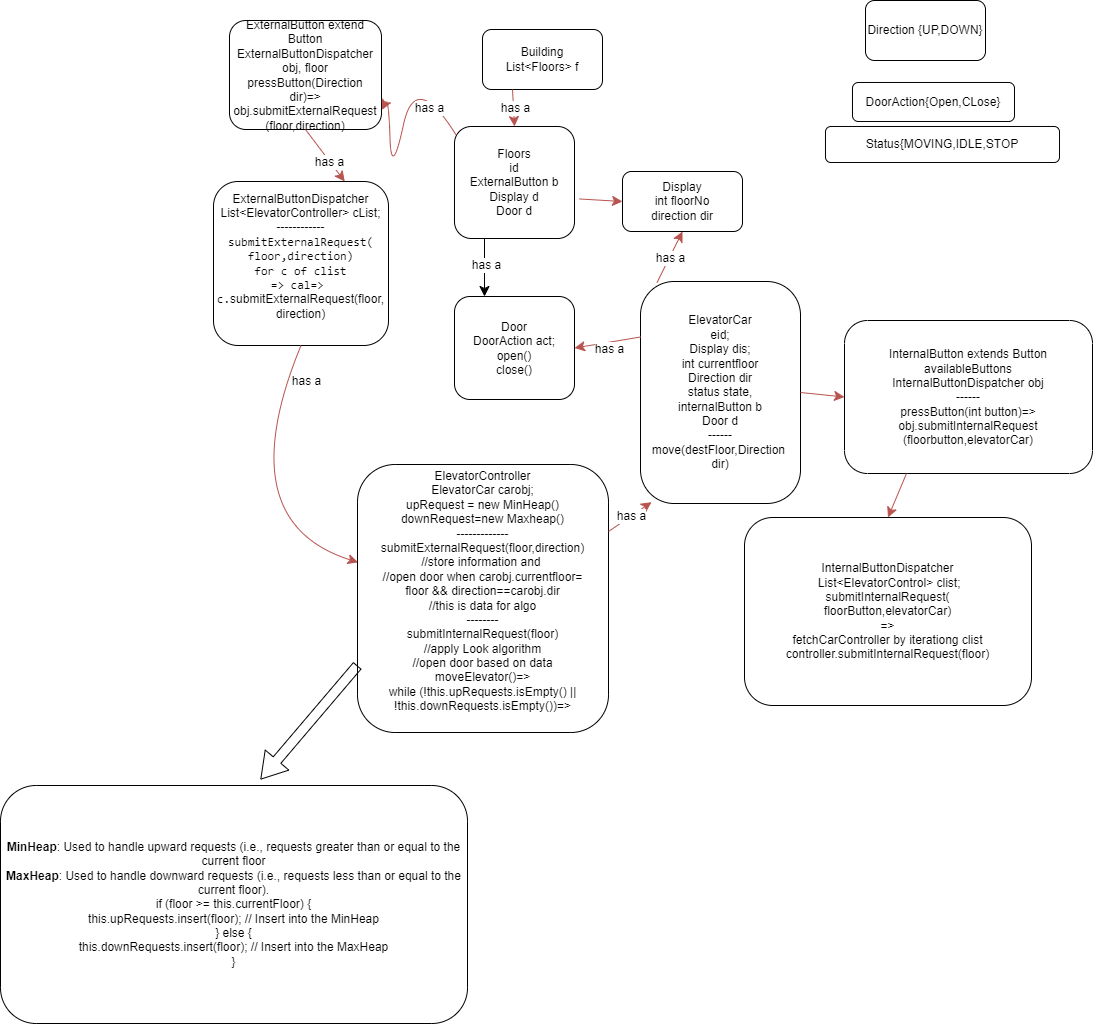

The diagram above was exported from draw.io. Its source (the exported page's mxGraphModel, read from the mxfile embedded in the PNG):
<mxGraphModel dx="2072" dy="1211" grid="0" gridSize="10" guides="1" tooltips="1" connect="1" arrows="1" fold="1" page="0" pageScale="1" pageWidth="827" pageHeight="1169" math="0" shadow="0">
  <root>
    <mxCell id="0" />
    <mxCell id="1" parent="0" />
    <mxCell id="ndx3uFQyRegi1nzE65PU-1" value="Building&lt;div&gt;List&amp;lt;Floors&amp;gt; f&lt;/div&gt;" style="rounded=1;whiteSpace=wrap;html=1;" vertex="1" parent="1">
      <mxGeometry x="-59" y="-100" width="120" height="60" as="geometry" />
    </mxCell>
    <mxCell id="ndx3uFQyRegi1nzE65PU-2" value="Floors&lt;div&gt;id&lt;/div&gt;&lt;div&gt;ExternalButton b&lt;/div&gt;&lt;div&gt;Display d&lt;/div&gt;&lt;div&gt;Door d&lt;/div&gt;" style="rounded=1;whiteSpace=wrap;html=1;" vertex="1" parent="1">
      <mxGeometry x="-87" y="-3" width="120" height="112" as="geometry" />
    </mxCell>
    <mxCell id="ndx3uFQyRegi1nzE65PU-3" value="ExternalButton extend Button&lt;div&gt;ExternalButtonDispatcher&lt;div&gt;obj, floor&lt;/div&gt;&lt;/div&gt;&lt;div&gt;pressButton(Direction dir)=&amp;gt;&lt;/div&gt;&lt;div&gt;obj.&lt;span style=&quot;background-color: initial;&quot;&gt;submitExternalRequest&lt;/span&gt;&lt;/div&gt;&lt;div&gt;&lt;span style=&quot;background-color: initial;&quot;&gt;(floor,direction)&lt;/span&gt;&lt;/div&gt;" style="rounded=1;whiteSpace=wrap;html=1;" vertex="1" parent="1">
      <mxGeometry x="-312" y="-109" width="152" height="109" as="geometry" />
    </mxCell>
    <mxCell id="ndx3uFQyRegi1nzE65PU-4" value="ExternalButtonDispatcher&lt;div&gt;List&amp;lt;ElevatorController&amp;gt; cList;&lt;/div&gt;&lt;div&gt;------------&lt;br&gt;&lt;div&gt;&lt;code&gt;submitExternalRequest(&lt;/code&gt;&lt;br&gt;&lt;/div&gt;&lt;div&gt;&lt;code&gt;floor,direction)&lt;/code&gt;&lt;/div&gt;&lt;div&gt;&lt;code&gt;for c of clist&lt;/code&gt;&lt;/div&gt;&lt;div&gt;&lt;code&gt;=&amp;gt; cal=&amp;gt;&amp;nbsp;&lt;/code&gt;&lt;/div&gt;&lt;div&gt;&lt;code&gt;c.&lt;/code&gt;&lt;span style=&quot;background-color: initial;&quot;&gt;submitExternalRequest(floor,&lt;/span&gt;&lt;/div&gt;&lt;div&gt;&lt;span style=&quot;background-color: initial;&quot;&gt;direction)&lt;/span&gt;&lt;/div&gt;&lt;div&gt;&lt;code&gt;&lt;br&gt;&lt;/code&gt;&lt;/div&gt;&lt;/div&gt;" style="rounded=1;whiteSpace=wrap;html=1;" vertex="1" parent="1">
      <mxGeometry x="-328" y="52" width="175" height="164" as="geometry" />
    </mxCell>
    <mxCell id="ndx3uFQyRegi1nzE65PU-5" value="Display&lt;div&gt;int floorNo&lt;/div&gt;&lt;div&gt;direction dir&lt;/div&gt;" style="rounded=1;whiteSpace=wrap;html=1;" vertex="1" parent="1">
      <mxGeometry x="81" y="42" width="120" height="60" as="geometry" />
    </mxCell>
    <mxCell id="ndx3uFQyRegi1nzE65PU-6" value="ElevatorCar&lt;div&gt;eid;&lt;br&gt;&lt;div&gt;Display dis;&lt;/div&gt;&lt;div&gt;int currentfloor&lt;/div&gt;&lt;div&gt;Direction dir&lt;/div&gt;&lt;div&gt;status state,&lt;/div&gt;&lt;div&gt;internalButton b&lt;/div&gt;&lt;div&gt;Door d&lt;/div&gt;&lt;div&gt;------&lt;/div&gt;&lt;div&gt;move(destFloor,Direction&amp;nbsp;&lt;/div&gt;&lt;div&gt;dir)&lt;/div&gt;&lt;/div&gt;" style="rounded=1;whiteSpace=wrap;html=1;arcSize=21;" vertex="1" parent="1">
      <mxGeometry x="99" y="152" width="160" height="222" as="geometry" />
    </mxCell>
    <mxCell id="ndx3uFQyRegi1nzE65PU-11" value="InternalButton extends Button&lt;div&gt;availableButtons&lt;br&gt;&lt;div&gt;InternalButtonDispatcher obj&lt;br&gt;&lt;div&gt;------&lt;br&gt;&lt;div&gt;pressButton(int button)=&amp;gt;&lt;/div&gt;&lt;/div&gt;&lt;/div&gt;&lt;/div&gt;&lt;div&gt;obj.submitInternalRequest&lt;/div&gt;&lt;div&gt;(floorbutton,elevatorCar)&lt;/div&gt;" style="rounded=1;whiteSpace=wrap;html=1;" vertex="1" parent="1">
      <mxGeometry x="303" y="191" width="248" height="153" as="geometry" />
    </mxCell>
    <mxCell id="ndx3uFQyRegi1nzE65PU-14" value="ElevatorController&lt;div&gt;ElevatorCar carobj;&lt;/div&gt;&lt;div&gt;upRequest = new MinHeap()&lt;/div&gt;&lt;div&gt;downRequest=new Maxheap()&lt;/div&gt;&lt;div&gt;-------------&lt;/div&gt;&lt;div&gt;submitExternalRequest(floor,direction)&lt;br&gt;&lt;/div&gt;&lt;div&gt;//store information and&amp;nbsp;&lt;/div&gt;&lt;div&gt;//open door when carobj.currentfloor=&lt;/div&gt;&lt;div&gt;floor &amp;amp;&amp;amp; direction==carobj.dir&lt;/div&gt;&lt;div&gt;//this is data for algo&lt;/div&gt;&lt;div&gt;--------&lt;/div&gt;&lt;div&gt;submitInternalRequest(floor)&lt;br&gt;&lt;/div&gt;&lt;div&gt;//apply Look algorithm&lt;/div&gt;&lt;div&gt;//open door based on data&lt;/div&gt;&lt;div&gt;&lt;span class=&quot;hljs-title function_&quot;&gt;moveElevator&lt;/span&gt;(&lt;span class=&quot;hljs-params&quot;&gt;&lt;/span&gt;)=&amp;gt;&lt;/div&gt;&lt;div&gt;&lt;span style=&quot;background-color: initial;&quot; class=&quot;hljs-keyword&quot;&gt;while&lt;/span&gt;&lt;span style=&quot;background-color: initial;&quot;&gt; (!&lt;/span&gt;&lt;span style=&quot;background-color: initial;&quot; class=&quot;hljs-variable language_&quot;&gt;this&lt;/span&gt;&lt;span style=&quot;background-color: initial;&quot;&gt;.&lt;/span&gt;&lt;span style=&quot;background-color: initial;&quot; class=&quot;hljs-property&quot;&gt;upRequests&lt;/span&gt;&lt;span style=&quot;background-color: initial;&quot;&gt;.&lt;/span&gt;&lt;span style=&quot;background-color: initial;&quot; class=&quot;hljs-title function_&quot;&gt;isEmpty&lt;/span&gt;&lt;span style=&quot;background-color: initial;&quot;&gt;() || !&lt;/span&gt;&lt;span style=&quot;background-color: initial;&quot; class=&quot;hljs-variable language_&quot;&gt;this&lt;/span&gt;&lt;span style=&quot;background-color: initial;&quot;&gt;.&lt;/span&gt;&lt;span style=&quot;background-color: initial;&quot; class=&quot;hljs-property&quot;&gt;downRequests&lt;/span&gt;&lt;span style=&quot;background-color: initial;&quot;&gt;.&lt;/span&gt;&lt;span style=&quot;background-color: initial;&quot; class=&quot;hljs-title function_&quot;&gt;isEmpty&lt;/span&gt;&lt;span style=&quot;background-color: initial;&quot;&gt;())=&amp;gt;&lt;/span&gt;&lt;/div&gt;&lt;div&gt;&lt;br&gt;&lt;/div&gt;" style="rounded=1;whiteSpace=wrap;html=1;" vertex="1" parent="1">
      <mxGeometry x="-184" y="335" width="251" height="268" as="geometry" />
    </mxCell>
    <mxCell id="ndx3uFQyRegi1nzE65PU-15" value="" style="endArrow=classic;html=1;rounded=0;fontSize=12;startSize=8;endSize=8;curved=1;entryX=0.069;entryY=0.994;entryDx=0;entryDy=0;entryPerimeter=0;exitX=1;exitY=0.25;exitDx=0;exitDy=0;fillColor=#f8cecc;strokeColor=#b85450;" edge="1" parent="1" source="ndx3uFQyRegi1nzE65PU-14" target="ndx3uFQyRegi1nzE65PU-6">
      <mxGeometry width="50" height="50" relative="1" as="geometry">
        <mxPoint x="313" y="612" as="sourcePoint" />
        <mxPoint x="212" y="543" as="targetPoint" />
      </mxGeometry>
    </mxCell>
    <mxCell id="ndx3uFQyRegi1nzE65PU-16" value="has a" style="edgeLabel;html=1;align=center;verticalAlign=middle;resizable=0;points=[];fontSize=12;" vertex="1" connectable="0" parent="ndx3uFQyRegi1nzE65PU-15">
      <mxGeometry x="0.0446" y="1" relative="1" as="geometry">
        <mxPoint x="1" as="offset" />
      </mxGeometry>
    </mxCell>
    <mxCell id="ndx3uFQyRegi1nzE65PU-17" value="InternalButtonDispatcher&lt;div&gt;&amp;nbsp;List&amp;lt;ElevatorControl&amp;gt; clist;&lt;/div&gt;&lt;div&gt;submitInternalRequest(&lt;/div&gt;&lt;div&gt;floorButton,elevatorCar)&lt;/div&gt;&lt;div&gt;=&amp;gt;&lt;/div&gt;&lt;div&gt;fetchCarController by iterationg clist&lt;/div&gt;&lt;div&gt;controller.submitInternalRequest(floor)&lt;/div&gt;" style="rounded=1;whiteSpace=wrap;html=1;" vertex="1" parent="1">
      <mxGeometry x="203" y="388" width="287" height="188" as="geometry" />
    </mxCell>
    <mxCell id="ndx3uFQyRegi1nzE65PU-18" value="" style="endArrow=classic;html=1;rounded=0;fontSize=12;startSize=8;endSize=8;curved=1;exitX=1.042;exitY=0.647;exitDx=0;exitDy=0;exitPerimeter=0;entryX=0;entryY=0.5;entryDx=0;entryDy=0;fillColor=#f8cecc;strokeColor=#b85450;" edge="1" parent="1" source="ndx3uFQyRegi1nzE65PU-2" target="ndx3uFQyRegi1nzE65PU-5">
      <mxGeometry width="50" height="50" relative="1" as="geometry">
        <mxPoint x="41" y="160" as="sourcePoint" />
        <mxPoint x="91" y="110" as="targetPoint" />
      </mxGeometry>
    </mxCell>
    <mxCell id="ndx3uFQyRegi1nzE65PU-19" value="" style="endArrow=classic;html=1;rounded=0;fontSize=12;startSize=8;endSize=8;curved=1;entryX=1.003;entryY=0.821;entryDx=0;entryDy=0;exitX=0.013;exitY=0.076;exitDx=0;exitDy=0;exitPerimeter=0;entryPerimeter=0;fillColor=#f8cecc;strokeColor=#b85450;" edge="1" parent="1" source="ndx3uFQyRegi1nzE65PU-2" target="ndx3uFQyRegi1nzE65PU-3">
      <mxGeometry width="50" height="50" relative="1" as="geometry">
        <mxPoint x="41" y="160" as="sourcePoint" />
        <mxPoint x="91" y="110" as="targetPoint" />
        <Array as="points">
          <mxPoint x="-126" y="-60" />
          <mxPoint x="-150" y="50" />
          <mxPoint x="-153" y="-33" />
        </Array>
      </mxGeometry>
    </mxCell>
    <mxCell id="ndx3uFQyRegi1nzE65PU-28" value="has a" style="edgeLabel;html=1;align=center;verticalAlign=middle;resizable=0;points=[];fontSize=12;" vertex="1" connectable="0" parent="ndx3uFQyRegi1nzE65PU-19">
      <mxGeometry x="-0.7381" y="9" relative="1" as="geometry">
        <mxPoint as="offset" />
      </mxGeometry>
    </mxCell>
    <mxCell id="ndx3uFQyRegi1nzE65PU-22" value="Direction {UP,DOWN}" style="rounded=1;whiteSpace=wrap;html=1;" vertex="1" parent="1">
      <mxGeometry x="324" y="-129" width="120" height="60" as="geometry" />
    </mxCell>
    <mxCell id="ndx3uFQyRegi1nzE65PU-23" value="" style="endArrow=classic;html=1;rounded=0;fontSize=12;startSize=8;endSize=8;curved=1;entryX=0.75;entryY=0;entryDx=0;entryDy=0;exitX=0.5;exitY=1;exitDx=0;exitDy=0;fillColor=#f8cecc;strokeColor=#b85450;" edge="1" parent="1" source="ndx3uFQyRegi1nzE65PU-3" target="ndx3uFQyRegi1nzE65PU-4">
      <mxGeometry width="50" height="50" relative="1" as="geometry">
        <mxPoint x="-286" y="9" as="sourcePoint" />
        <mxPoint x="-252" y="70" as="targetPoint" />
      </mxGeometry>
    </mxCell>
    <mxCell id="ndx3uFQyRegi1nzE65PU-24" value="has a" style="edgeLabel;html=1;align=center;verticalAlign=middle;resizable=0;points=[];fontSize=12;" vertex="1" connectable="0" parent="ndx3uFQyRegi1nzE65PU-23">
      <mxGeometry x="0.248" y="-1" relative="1" as="geometry">
        <mxPoint as="offset" />
      </mxGeometry>
    </mxCell>
    <mxCell id="ndx3uFQyRegi1nzE65PU-25" value="" style="endArrow=classic;html=1;rounded=0;fontSize=12;startSize=8;endSize=8;curved=1;exitX=0.5;exitY=1;exitDx=0;exitDy=0;entryX=0.002;entryY=0.365;entryDx=0;entryDy=0;entryPerimeter=0;fillColor=#f8cecc;strokeColor=#b85450;" edge="1" parent="1" source="ndx3uFQyRegi1nzE65PU-4" target="ndx3uFQyRegi1nzE65PU-14">
      <mxGeometry width="50" height="50" relative="1" as="geometry">
        <mxPoint x="-282.75" y="233" as="sourcePoint" />
        <mxPoint x="155" y="663.6020000000001" as="targetPoint" />
        <Array as="points">
          <mxPoint x="-313" y="392" />
        </Array>
      </mxGeometry>
    </mxCell>
    <mxCell id="ndx3uFQyRegi1nzE65PU-26" value="has a" style="edgeLabel;html=1;align=center;verticalAlign=middle;resizable=0;points=[];fontSize=12;" vertex="1" connectable="0" parent="ndx3uFQyRegi1nzE65PU-25">
      <mxGeometry x="-0.816" y="18" relative="1" as="geometry">
        <mxPoint as="offset" />
      </mxGeometry>
    </mxCell>
    <mxCell id="ndx3uFQyRegi1nzE65PU-29" value="" style="endArrow=classic;html=1;rounded=0;fontSize=12;startSize=8;endSize=8;curved=1;exitX=0.25;exitY=1;exitDx=0;exitDy=0;entryX=0.5;entryY=0;entryDx=0;entryDy=0;fillColor=#f8cecc;strokeColor=#b85450;" edge="1" parent="1" source="ndx3uFQyRegi1nzE65PU-1" target="ndx3uFQyRegi1nzE65PU-2">
      <mxGeometry width="50" height="50" relative="1" as="geometry">
        <mxPoint x="41" y="46" as="sourcePoint" />
        <mxPoint x="91" y="-4" as="targetPoint" />
      </mxGeometry>
    </mxCell>
    <mxCell id="ndx3uFQyRegi1nzE65PU-30" value="has a" style="edgeLabel;html=1;align=center;verticalAlign=middle;resizable=0;points=[];fontSize=12;" vertex="1" connectable="0" parent="ndx3uFQyRegi1nzE65PU-29">
      <mxGeometry x="0.0068" y="1" relative="1" as="geometry">
        <mxPoint as="offset" />
      </mxGeometry>
    </mxCell>
    <mxCell id="ndx3uFQyRegi1nzE65PU-31" value="Door&lt;div&gt;DoorAction act;&lt;/div&gt;&lt;div&gt;open()&lt;/div&gt;&lt;div&gt;close()&lt;/div&gt;" style="rounded=1;whiteSpace=wrap;html=1;" vertex="1" parent="1">
      <mxGeometry x="-87" y="167" width="120" height="103" as="geometry" />
    </mxCell>
    <mxCell id="ndx3uFQyRegi1nzE65PU-32" value="DoorAction{Open,CLose}" style="rounded=1;whiteSpace=wrap;html=1;" vertex="1" parent="1">
      <mxGeometry x="311" y="-47" width="162" height="39" as="geometry" />
    </mxCell>
    <mxCell id="ndx3uFQyRegi1nzE65PU-34" value="" style="endArrow=classic;html=1;rounded=0;fontSize=12;startSize=8;endSize=8;curved=1;exitX=0.25;exitY=1;exitDx=0;exitDy=0;entryX=0.25;entryY=0;entryDx=0;entryDy=0;" edge="1" parent="1" source="ndx3uFQyRegi1nzE65PU-2" target="ndx3uFQyRegi1nzE65PU-31">
      <mxGeometry width="50" height="50" relative="1" as="geometry">
        <mxPoint x="51" y="300" as="sourcePoint" />
        <mxPoint x="101" y="250" as="targetPoint" />
      </mxGeometry>
    </mxCell>
    <mxCell id="ndx3uFQyRegi1nzE65PU-37" value="has a" style="edgeLabel;html=1;align=center;verticalAlign=middle;resizable=0;points=[];fontSize=12;" vertex="1" connectable="0" parent="ndx3uFQyRegi1nzE65PU-34">
      <mxGeometry x="-0.0848" y="1" relative="1" as="geometry">
        <mxPoint as="offset" />
      </mxGeometry>
    </mxCell>
    <mxCell id="ndx3uFQyRegi1nzE65PU-35" value="" style="endArrow=classic;html=1;rounded=0;fontSize=12;startSize=8;endSize=8;curved=1;exitX=0;exitY=0.25;exitDx=0;exitDy=0;entryX=1;entryY=0.5;entryDx=0;entryDy=0;fillColor=#f8cecc;strokeColor=#b85450;" edge="1" parent="1" source="ndx3uFQyRegi1nzE65PU-6" target="ndx3uFQyRegi1nzE65PU-31">
      <mxGeometry width="50" height="50" relative="1" as="geometry">
        <mxPoint x="51" y="300" as="sourcePoint" />
        <mxPoint x="101" y="250" as="targetPoint" />
      </mxGeometry>
    </mxCell>
    <mxCell id="ndx3uFQyRegi1nzE65PU-36" value="has a" style="edgeLabel;html=1;align=center;verticalAlign=middle;resizable=0;points=[];fontSize=12;" vertex="1" connectable="0" parent="ndx3uFQyRegi1nzE65PU-35">
      <mxGeometry x="0.0072" y="6" relative="1" as="geometry">
        <mxPoint as="offset" />
      </mxGeometry>
    </mxCell>
    <mxCell id="ndx3uFQyRegi1nzE65PU-38" value="Status{MOVING,IDLE,STOP" style="rounded=1;whiteSpace=wrap;html=1;" vertex="1" parent="1">
      <mxGeometry x="284" y="-3" width="234" height="36" as="geometry" />
    </mxCell>
    <mxCell id="ndx3uFQyRegi1nzE65PU-41" value="" style="endArrow=classic;html=1;rounded=0;fontSize=12;startSize=8;endSize=8;curved=1;entryX=0.5;entryY=0;entryDx=0;entryDy=0;exitX=0.25;exitY=1;exitDx=0;exitDy=0;fillColor=#f8cecc;strokeColor=#b85450;" edge="1" parent="1" source="ndx3uFQyRegi1nzE65PU-11" target="ndx3uFQyRegi1nzE65PU-17">
      <mxGeometry width="50" height="50" relative="1" as="geometry">
        <mxPoint x="134" y="664" as="sourcePoint" />
        <mxPoint x="184" y="614" as="targetPoint" />
      </mxGeometry>
    </mxCell>
    <mxCell id="ndx3uFQyRegi1nzE65PU-45" value="" style="endArrow=classic;html=1;rounded=0;fontSize=12;startSize=8;endSize=8;curved=1;exitX=0.103;exitY=0.005;exitDx=0;exitDy=0;exitPerimeter=0;entryX=0.5;entryY=1;entryDx=0;entryDy=0;fillColor=#f8cecc;strokeColor=#b85450;" edge="1" parent="1" source="ndx3uFQyRegi1nzE65PU-6" target="ndx3uFQyRegi1nzE65PU-5">
      <mxGeometry width="50" height="50" relative="1" as="geometry">
        <mxPoint x="6" y="164" as="sourcePoint" />
        <mxPoint x="56" y="114" as="targetPoint" />
      </mxGeometry>
    </mxCell>
    <mxCell id="ndx3uFQyRegi1nzE65PU-46" value="has a" style="edgeLabel;html=1;align=center;verticalAlign=middle;resizable=0;points=[];fontSize=12;" vertex="1" connectable="0" parent="ndx3uFQyRegi1nzE65PU-45">
      <mxGeometry x="-0.0348" relative="1" as="geometry">
        <mxPoint as="offset" />
      </mxGeometry>
    </mxCell>
    <mxCell id="ndx3uFQyRegi1nzE65PU-48" value="" style="endArrow=classic;html=1;rounded=0;fontSize=12;startSize=8;endSize=8;curved=1;exitX=1;exitY=0.5;exitDx=0;exitDy=0;entryX=0;entryY=0.5;entryDx=0;entryDy=0;fillColor=#f8cecc;strokeColor=#b85450;" edge="1" parent="1" source="ndx3uFQyRegi1nzE65PU-6" target="ndx3uFQyRegi1nzE65PU-11">
      <mxGeometry width="50" height="50" relative="1" as="geometry">
        <mxPoint x="255" y="426" as="sourcePoint" />
        <mxPoint x="305" y="376" as="targetPoint" />
      </mxGeometry>
    </mxCell>
    <mxCell id="ndx3uFQyRegi1nzE65PU-49" value="&lt;strong&gt;MinHeap&lt;/strong&gt;: Used to handle upward requests (i.e., requests greater than or equal to the current floor&lt;div&gt;&lt;strong&gt;MaxHeap&lt;/strong&gt;: Used to handle downward requests (i.e., requests less than or equal to the current floor).&lt;br&gt;&lt;/div&gt;&lt;div&gt;&lt;span class=&quot;hljs-keyword&quot;&gt;if&lt;/span&gt; (floor &amp;gt;= &lt;span class=&quot;hljs-variable language_&quot;&gt;this&lt;/span&gt;.&lt;span class=&quot;hljs-property&quot;&gt;currentFloor&lt;/span&gt;) {&lt;br&gt;            &lt;span class=&quot;hljs-variable language_&quot;&gt;this&lt;/span&gt;.&lt;span class=&quot;hljs-property&quot;&gt;upRequests&lt;/span&gt;.&lt;span class=&quot;hljs-title function_&quot;&gt;insert&lt;/span&gt;(floor);  &lt;span class=&quot;hljs-comment&quot;&gt;// Insert into the MinHeap&lt;/span&gt;&lt;br&gt;        } &lt;span class=&quot;hljs-keyword&quot;&gt;else&lt;/span&gt; {&lt;br&gt;            &lt;span class=&quot;hljs-variable language_&quot;&gt;this&lt;/span&gt;.&lt;span class=&quot;hljs-property&quot;&gt;downRequests&lt;/span&gt;.&lt;span class=&quot;hljs-title function_&quot;&gt;insert&lt;/span&gt;(floor);  &lt;span class=&quot;hljs-comment&quot;&gt;// Insert into the MaxHeap&lt;/span&gt;&lt;/div&gt;&lt;div&gt;        }&lt;br&gt;&lt;/div&gt;" style="rounded=1;whiteSpace=wrap;html=1;" vertex="1" parent="1">
      <mxGeometry x="-541" y="656" width="467" height="238" as="geometry" />
    </mxCell>
    <mxCell id="ndx3uFQyRegi1nzE65PU-50" value="" style="shape=flexArrow;endArrow=classic;html=1;rounded=0;fontSize=12;startSize=8;endSize=8;curved=1;exitX=0;exitY=0.75;exitDx=0;exitDy=0;" edge="1" parent="1" source="ndx3uFQyRegi1nzE65PU-14">
      <mxGeometry width="50" height="50" relative="1" as="geometry">
        <mxPoint x="56" y="689" as="sourcePoint" />
        <mxPoint x="-281" y="650" as="targetPoint" />
      </mxGeometry>
    </mxCell>
  </root>
</mxGraphModel>